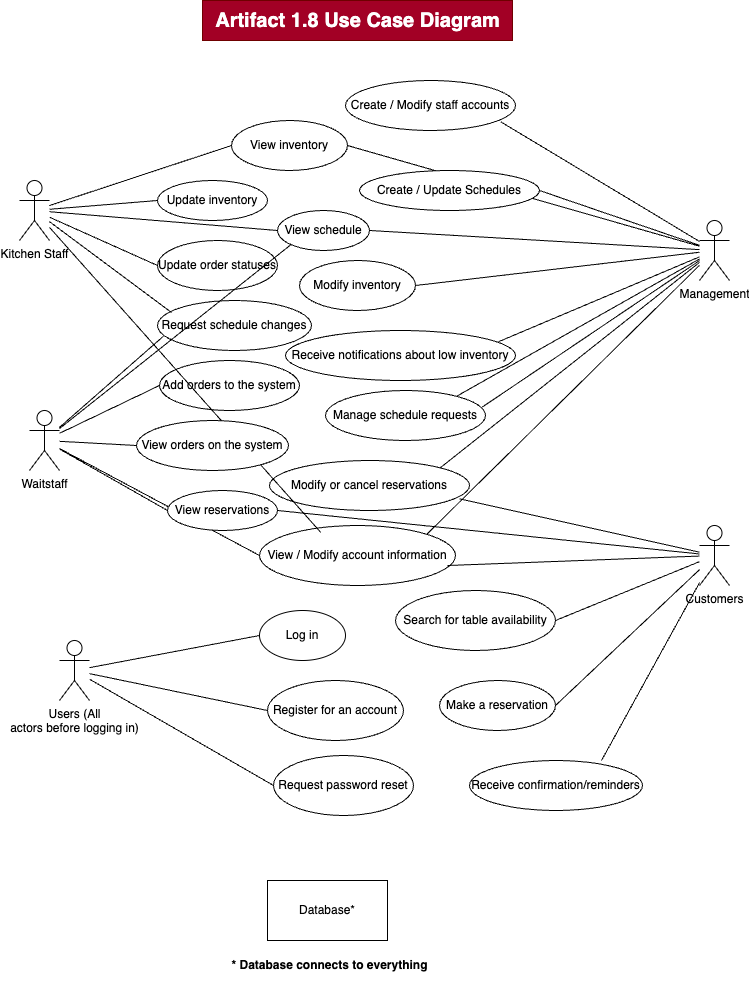

The diagram above was exported from draw.io. Its source (the exported page's mxGraphModel, read from the mxfile embedded in the PNG):
<mxGraphModel dx="223" dy="1776" grid="1" gridSize="10" guides="1" tooltips="1" connect="1" arrows="1" fold="1" page="1" pageScale="1" pageWidth="827" pageHeight="1169" math="0" shadow="0">
  <root>
    <mxCell id="0" />
    <mxCell id="1" parent="0" />
    <mxCell id="j4lOvrGMCBkG2ueHfyp0-21" style="rounded=0;orthogonalLoop=1;jettySize=auto;html=1;entryX=0;entryY=0.5;entryDx=0;entryDy=0;endArrow=none;endFill=0;" parent="1" source="j4lOvrGMCBkG2ueHfyp0-1" target="j4lOvrGMCBkG2ueHfyp0-13" edge="1">
      <mxGeometry relative="1" as="geometry" />
    </mxCell>
    <mxCell id="j4lOvrGMCBkG2ueHfyp0-24" style="rounded=0;orthogonalLoop=1;jettySize=auto;html=1;entryX=0;entryY=0.5;entryDx=0;entryDy=0;endArrow=none;endFill=0;" parent="1" source="j4lOvrGMCBkG2ueHfyp0-1" target="j4lOvrGMCBkG2ueHfyp0-14" edge="1">
      <mxGeometry relative="1" as="geometry" />
    </mxCell>
    <mxCell id="j4lOvrGMCBkG2ueHfyp0-75" style="rounded=0;orthogonalLoop=1;jettySize=auto;html=1;entryX=0;entryY=0.5;entryDx=0;entryDy=0;endArrow=none;endFill=0;" parent="1" source="j4lOvrGMCBkG2ueHfyp0-1" target="j4lOvrGMCBkG2ueHfyp0-19" edge="1">
      <mxGeometry relative="1" as="geometry" />
    </mxCell>
    <mxCell id="j4lOvrGMCBkG2ueHfyp0-1" value="Users (All&lt;div&gt;actors before logging in)&lt;/div&gt;" style="shape=umlActor;verticalLabelPosition=bottom;verticalAlign=top;html=1;outlineConnect=0;" parent="1" vertex="1">
      <mxGeometry x="60" y="440" width="30" height="60" as="geometry" />
    </mxCell>
    <mxCell id="j4lOvrGMCBkG2ueHfyp0-46" style="rounded=0;orthogonalLoop=1;jettySize=auto;html=1;entryX=0;entryY=0.5;entryDx=0;entryDy=0;endArrow=none;endFill=0;" parent="1" source="j4lOvrGMCBkG2ueHfyp0-6" target="j4lOvrGMCBkG2ueHfyp0-15" edge="1">
      <mxGeometry relative="1" as="geometry" />
    </mxCell>
    <mxCell id="j4lOvrGMCBkG2ueHfyp0-47" style="rounded=0;orthogonalLoop=1;jettySize=auto;html=1;entryX=0;entryY=0.5;entryDx=0;entryDy=0;endArrow=none;endFill=0;" parent="1" source="j4lOvrGMCBkG2ueHfyp0-6" target="j4lOvrGMCBkG2ueHfyp0-25" edge="1">
      <mxGeometry relative="1" as="geometry" />
    </mxCell>
    <mxCell id="j4lOvrGMCBkG2ueHfyp0-48" style="rounded=0;orthogonalLoop=1;jettySize=auto;html=1;entryX=0;entryY=0.5;entryDx=0;entryDy=0;endArrow=none;endFill=0;" parent="1" source="j4lOvrGMCBkG2ueHfyp0-6" target="j4lOvrGMCBkG2ueHfyp0-26" edge="1">
      <mxGeometry relative="1" as="geometry" />
    </mxCell>
    <mxCell id="j4lOvrGMCBkG2ueHfyp0-49" style="rounded=0;orthogonalLoop=1;jettySize=auto;html=1;entryX=0;entryY=0.5;entryDx=0;entryDy=0;endArrow=none;endFill=0;" parent="1" source="j4lOvrGMCBkG2ueHfyp0-6" target="j4lOvrGMCBkG2ueHfyp0-29" edge="1">
      <mxGeometry relative="1" as="geometry" />
    </mxCell>
    <mxCell id="j4lOvrGMCBkG2ueHfyp0-6" value="Waitstaff" style="shape=umlActor;verticalLabelPosition=bottom;verticalAlign=top;html=1;outlineConnect=0;" parent="1" vertex="1">
      <mxGeometry x="30" y="210" width="30" height="60" as="geometry" />
    </mxCell>
    <mxCell id="j4lOvrGMCBkG2ueHfyp0-53" style="rounded=0;orthogonalLoop=1;jettySize=auto;html=1;entryX=0;entryY=0.5;entryDx=0;entryDy=0;endArrow=none;endFill=0;" parent="1" source="j4lOvrGMCBkG2ueHfyp0-7" target="j4lOvrGMCBkG2ueHfyp0-43" edge="1">
      <mxGeometry relative="1" as="geometry" />
    </mxCell>
    <mxCell id="j4lOvrGMCBkG2ueHfyp0-54" style="rounded=0;orthogonalLoop=1;jettySize=auto;html=1;entryX=0;entryY=0.5;entryDx=0;entryDy=0;endArrow=none;endFill=0;" parent="1" source="j4lOvrGMCBkG2ueHfyp0-7" target="j4lOvrGMCBkG2ueHfyp0-28" edge="1">
      <mxGeometry relative="1" as="geometry" />
    </mxCell>
    <mxCell id="j4lOvrGMCBkG2ueHfyp0-55" style="rounded=0;orthogonalLoop=1;jettySize=auto;html=1;entryX=0;entryY=0.5;entryDx=0;entryDy=0;endArrow=none;endFill=0;" parent="1" source="j4lOvrGMCBkG2ueHfyp0-7" target="j4lOvrGMCBkG2ueHfyp0-44" edge="1">
      <mxGeometry relative="1" as="geometry" />
    </mxCell>
    <mxCell id="j4lOvrGMCBkG2ueHfyp0-61" style="rounded=0;orthogonalLoop=1;jettySize=auto;html=1;entryX=0;entryY=0.5;entryDx=0;entryDy=0;endArrow=none;endFill=0;" parent="1" source="j4lOvrGMCBkG2ueHfyp0-7" target="j4lOvrGMCBkG2ueHfyp0-40" edge="1">
      <mxGeometry relative="1" as="geometry" />
    </mxCell>
    <mxCell id="j4lOvrGMCBkG2ueHfyp0-7" value="Kitchen Staff" style="shape=umlActor;verticalLabelPosition=bottom;verticalAlign=top;html=1;outlineConnect=0;" parent="1" vertex="1">
      <mxGeometry x="20" y="-20" width="30" height="60" as="geometry" />
    </mxCell>
    <mxCell id="j4lOvrGMCBkG2ueHfyp0-57" style="rounded=0;orthogonalLoop=1;jettySize=auto;html=1;entryX=1;entryY=0;entryDx=0;entryDy=0;endArrow=none;endFill=0;" parent="1" source="j4lOvrGMCBkG2ueHfyp0-10" target="j4lOvrGMCBkG2ueHfyp0-15" edge="1">
      <mxGeometry relative="1" as="geometry" />
    </mxCell>
    <mxCell id="j4lOvrGMCBkG2ueHfyp0-59" style="rounded=0;orthogonalLoop=1;jettySize=auto;html=1;entryX=1;entryY=0;entryDx=0;entryDy=0;endArrow=none;endFill=0;" parent="1" source="j4lOvrGMCBkG2ueHfyp0-10" target="j4lOvrGMCBkG2ueHfyp0-17" edge="1">
      <mxGeometry relative="1" as="geometry" />
    </mxCell>
    <mxCell id="j4lOvrGMCBkG2ueHfyp0-62" style="rounded=0;orthogonalLoop=1;jettySize=auto;html=1;entryX=1;entryY=0.5;entryDx=0;entryDy=0;endArrow=none;endFill=0;" parent="1" source="j4lOvrGMCBkG2ueHfyp0-10" target="j4lOvrGMCBkG2ueHfyp0-41" edge="1">
      <mxGeometry relative="1" as="geometry" />
    </mxCell>
    <mxCell id="j4lOvrGMCBkG2ueHfyp0-63" style="rounded=0;orthogonalLoop=1;jettySize=auto;html=1;entryX=1;entryY=0.5;entryDx=0;entryDy=0;endArrow=none;endFill=0;" parent="1" source="j4lOvrGMCBkG2ueHfyp0-10" target="j4lOvrGMCBkG2ueHfyp0-40" edge="1">
      <mxGeometry relative="1" as="geometry" />
    </mxCell>
    <mxCell id="j4lOvrGMCBkG2ueHfyp0-65" style="rounded=0;orthogonalLoop=1;jettySize=auto;html=1;entryX=1;entryY=0.5;entryDx=0;entryDy=0;endArrow=none;endFill=0;" parent="1" source="j4lOvrGMCBkG2ueHfyp0-10" target="j4lOvrGMCBkG2ueHfyp0-28" edge="1">
      <mxGeometry relative="1" as="geometry" />
    </mxCell>
    <mxCell id="j4lOvrGMCBkG2ueHfyp0-69" style="rounded=0;orthogonalLoop=1;jettySize=auto;html=1;entryX=1;entryY=0.5;entryDx=0;entryDy=0;endArrow=none;endFill=0;" parent="1" source="j4lOvrGMCBkG2ueHfyp0-10" target="j4lOvrGMCBkG2ueHfyp0-67" edge="1">
      <mxGeometry relative="1" as="geometry" />
    </mxCell>
    <mxCell id="j4lOvrGMCBkG2ueHfyp0-10" value="Management" style="shape=umlActor;verticalLabelPosition=bottom;verticalAlign=top;html=1;outlineConnect=0;" parent="1" vertex="1">
      <mxGeometry x="700" y="20" width="30" height="60" as="geometry" />
    </mxCell>
    <mxCell id="j4lOvrGMCBkG2ueHfyp0-30" style="rounded=0;orthogonalLoop=1;jettySize=auto;html=1;entryX=1;entryY=0.5;entryDx=0;entryDy=0;endArrow=none;endFill=0;" parent="1" source="j4lOvrGMCBkG2ueHfyp0-11" target="j4lOvrGMCBkG2ueHfyp0-18" edge="1">
      <mxGeometry relative="1" as="geometry" />
    </mxCell>
    <mxCell id="j4lOvrGMCBkG2ueHfyp0-31" style="rounded=0;orthogonalLoop=1;jettySize=auto;html=1;entryX=1;entryY=0.5;entryDx=0;entryDy=0;endArrow=none;endFill=0;" parent="1" source="j4lOvrGMCBkG2ueHfyp0-11" target="j4lOvrGMCBkG2ueHfyp0-16" edge="1">
      <mxGeometry relative="1" as="geometry" />
    </mxCell>
    <mxCell id="j4lOvrGMCBkG2ueHfyp0-38" style="rounded=0;orthogonalLoop=1;jettySize=auto;html=1;entryX=1;entryY=0.5;entryDx=0;entryDy=0;endArrow=none;endFill=0;" parent="1" source="j4lOvrGMCBkG2ueHfyp0-11" target="j4lOvrGMCBkG2ueHfyp0-25" edge="1">
      <mxGeometry relative="1" as="geometry" />
    </mxCell>
    <mxCell id="j4lOvrGMCBkG2ueHfyp0-11" value="Customers" style="shape=umlActor;verticalLabelPosition=bottom;verticalAlign=top;html=1;outlineConnect=0;" parent="1" vertex="1">
      <mxGeometry x="700" y="325" width="30" height="60" as="geometry" />
    </mxCell>
    <mxCell id="j4lOvrGMCBkG2ueHfyp0-13" value="&lt;span style=&quot;color: rgba(0, 0, 0, 0); font-family: monospace; font-size: 0px; text-align: start; text-wrap: nowrap;&quot;&gt;&lt;span style=&quot;color: rgb(0, 0, 0); font-family: Helvetica; font-size: 12px; text-align: center;&quot;&gt;Register for an account&lt;/span&gt;3CmxGraphModel%3E%3Croot%3E%3CmxCell%20id%3D%220%22%2F%3E%3CmxCell%20id%3D%221%22%20parent%3D%220%22%2F%3E%3CmxCell%20id%3D%222%22%20value%3D%22%26lt%3Bspan%20style%3D%26quot%3Btext-wrap%3A%20nowrap%3B%26quot%3B%26gt%3BLog%20in%26lt%3B%2Fspan%26gt%3B%22%20style%3D%22ellipse%3BwhiteSpace%3Dwrap%3Bhtml%3D1%3B%22%20vertex%3D%221%22%20parent%3D%221%22%3E%3CmxGeometry%20x%3D%22294%22%20y%3D%22530%22%20width%3D%2286%22%20height%3D%2250%22%20as%3D%22geometry%22%2F%3E%3C%2FmxCell%3E%3C%2Froot%3E%3C%2FmxGraphModel%3Et&lt;/span&gt;" style="ellipse;whiteSpace=wrap;html=1;" parent="1" vertex="1">
      <mxGeometry x="268" y="480" width="136" height="60" as="geometry" />
    </mxCell>
    <mxCell id="j4lOvrGMCBkG2ueHfyp0-14" value="&lt;span style=&quot;text-wrap: nowrap;&quot;&gt;Request password reset&lt;/span&gt;" style="ellipse;whiteSpace=wrap;html=1;" parent="1" vertex="1">
      <mxGeometry x="274" y="555" width="140" height="60" as="geometry" />
    </mxCell>
    <mxCell id="j4lOvrGMCBkG2ueHfyp0-15" value="&lt;span style=&quot;text-wrap: nowrap;&quot;&gt;View / Modify account information&lt;/span&gt;" style="ellipse;whiteSpace=wrap;html=1;" parent="1" vertex="1">
      <mxGeometry x="260" y="325" width="196" height="60" as="geometry" />
    </mxCell>
    <mxCell id="j4lOvrGMCBkG2ueHfyp0-16" value="&lt;span style=&quot;text-wrap: nowrap;&quot;&gt;Search for table availability&lt;/span&gt;" style="ellipse;whiteSpace=wrap;html=1;" parent="1" vertex="1">
      <mxGeometry x="396" y="390" width="160" height="60" as="geometry" />
    </mxCell>
    <mxCell id="j4lOvrGMCBkG2ueHfyp0-17" value="&lt;span style=&quot;text-wrap: nowrap;&quot;&gt;Modify or cancel reservations&lt;/span&gt;" style="ellipse;whiteSpace=wrap;html=1;" parent="1" vertex="1">
      <mxGeometry x="270" y="260" width="200" height="50" as="geometry" />
    </mxCell>
    <mxCell id="j4lOvrGMCBkG2ueHfyp0-18" value="&lt;span style=&quot;text-wrap: nowrap;&quot;&gt;Make a reservation&lt;/span&gt;" style="ellipse;whiteSpace=wrap;html=1;" parent="1" vertex="1">
      <mxGeometry x="440" y="480" width="116" height="50" as="geometry" />
    </mxCell>
    <mxCell id="j4lOvrGMCBkG2ueHfyp0-19" value="&lt;span style=&quot;text-wrap: nowrap;&quot;&gt;Log in&lt;/span&gt;" style="ellipse;whiteSpace=wrap;html=1;" parent="1" vertex="1">
      <mxGeometry x="260" y="410" width="86" height="50" as="geometry" />
    </mxCell>
    <mxCell id="j4lOvrGMCBkG2ueHfyp0-25" value="&lt;span style=&quot;text-wrap: nowrap;&quot;&gt;View reservations&lt;/span&gt;" style="ellipse;whiteSpace=wrap;html=1;" parent="1" vertex="1">
      <mxGeometry x="168" y="290" width="110" height="40" as="geometry" />
    </mxCell>
    <mxCell id="j4lOvrGMCBkG2ueHfyp0-27" value="&lt;span style=&quot;text-wrap: nowrap;&quot;&gt;Receive confirmation/reminders&lt;/span&gt;" style="ellipse;whiteSpace=wrap;html=1;" parent="1" vertex="1">
      <mxGeometry x="470" y="560" width="173" height="50" as="geometry" />
    </mxCell>
    <mxCell id="j4lOvrGMCBkG2ueHfyp0-28" value="&lt;span style=&quot;text-wrap: nowrap;&quot;&gt;View schedule&lt;/span&gt;" style="ellipse;whiteSpace=wrap;html=1;" parent="1" vertex="1">
      <mxGeometry x="278" y="10" width="92" height="40" as="geometry" />
    </mxCell>
    <mxCell id="j4lOvrGMCBkG2ueHfyp0-29" value="&lt;span style=&quot;text-wrap: nowrap;&quot;&gt;Add orders to the system&lt;/span&gt;" style="ellipse;whiteSpace=wrap;html=1;" parent="1" vertex="1">
      <mxGeometry x="160" y="160" width="140" height="50" as="geometry" />
    </mxCell>
    <mxCell id="j4lOvrGMCBkG2ueHfyp0-32" style="rounded=0;orthogonalLoop=1;jettySize=auto;html=1;entryX=0.763;entryY=0;entryDx=0;entryDy=0;entryPerimeter=0;endArrow=none;endFill=0;" parent="1" source="j4lOvrGMCBkG2ueHfyp0-11" target="j4lOvrGMCBkG2ueHfyp0-27" edge="1">
      <mxGeometry relative="1" as="geometry" />
    </mxCell>
    <mxCell id="j4lOvrGMCBkG2ueHfyp0-34" style="rounded=0;orthogonalLoop=1;jettySize=auto;html=1;entryX=0.959;entryY=0.667;entryDx=0;entryDy=0;entryPerimeter=0;endArrow=none;endFill=0;" parent="1" source="j4lOvrGMCBkG2ueHfyp0-11" target="j4lOvrGMCBkG2ueHfyp0-15" edge="1">
      <mxGeometry relative="1" as="geometry" />
    </mxCell>
    <mxCell id="j4lOvrGMCBkG2ueHfyp0-35" style="rounded=0;orthogonalLoop=1;jettySize=auto;html=1;entryX=0.95;entryY=0.767;entryDx=0;entryDy=0;entryPerimeter=0;endArrow=none;endFill=0;" parent="1" source="j4lOvrGMCBkG2ueHfyp0-11" target="j4lOvrGMCBkG2ueHfyp0-17" edge="1">
      <mxGeometry relative="1" as="geometry" />
    </mxCell>
    <mxCell id="j4lOvrGMCBkG2ueHfyp0-39" value="&lt;span style=&quot;text-wrap: nowrap;&quot;&gt;Receive notifications about low inventory&lt;/span&gt;" style="ellipse;whiteSpace=wrap;html=1;" parent="1" vertex="1">
      <mxGeometry x="286" y="130" width="230" height="50" as="geometry" />
    </mxCell>
    <mxCell id="j4lOvrGMCBkG2ueHfyp0-40" value="&lt;span style=&quot;text-wrap: nowrap;&quot;&gt;View inventory&lt;/span&gt;" style="ellipse;whiteSpace=wrap;html=1;" parent="1" vertex="1">
      <mxGeometry x="232" y="-80" width="116" height="50" as="geometry" />
    </mxCell>
    <mxCell id="j4lOvrGMCBkG2ueHfyp0-41" value="&lt;span style=&quot;text-wrap: nowrap;&quot;&gt;Modify inventory&lt;/span&gt;" style="ellipse;whiteSpace=wrap;html=1;" parent="1" vertex="1">
      <mxGeometry x="300" y="60" width="116" height="50" as="geometry" />
    </mxCell>
    <mxCell id="j4lOvrGMCBkG2ueHfyp0-42" value="&lt;span style=&quot;text-wrap: nowrap;&quot;&gt;Create / Modify staff accounts&lt;/span&gt;" style="ellipse;whiteSpace=wrap;html=1;" parent="1" vertex="1">
      <mxGeometry x="346" y="-120" width="170" height="50" as="geometry" />
    </mxCell>
    <mxCell id="j4lOvrGMCBkG2ueHfyp0-43" value="&lt;span style=&quot;text-wrap: nowrap;&quot;&gt;Update inventory&lt;/span&gt;" style="ellipse;whiteSpace=wrap;html=1;" parent="1" vertex="1">
      <mxGeometry x="158" y="-20" width="110" height="40" as="geometry" />
    </mxCell>
    <mxCell id="j4lOvrGMCBkG2ueHfyp0-44" value="&lt;span style=&quot;text-wrap: nowrap;&quot;&gt;Update order statuses&lt;/span&gt;" style="ellipse;whiteSpace=wrap;html=1;" parent="1" vertex="1">
      <mxGeometry x="158" y="40" width="120" height="50" as="geometry" />
    </mxCell>
    <mxCell id="j4lOvrGMCBkG2ueHfyp0-45" value="&lt;div&gt;Request schedule changes&lt;/div&gt;" style="ellipse;whiteSpace=wrap;html=1;" parent="1" vertex="1">
      <mxGeometry x="158" y="100" width="154" height="50" as="geometry" />
    </mxCell>
    <mxCell id="j4lOvrGMCBkG2ueHfyp0-50" style="rounded=0;orthogonalLoop=1;jettySize=auto;html=1;entryX=0;entryY=1;entryDx=0;entryDy=0;endArrow=none;endFill=0;" parent="1" source="j4lOvrGMCBkG2ueHfyp0-6" target="j4lOvrGMCBkG2ueHfyp0-28" edge="1">
      <mxGeometry relative="1" as="geometry" />
    </mxCell>
    <mxCell id="j4lOvrGMCBkG2ueHfyp0-51" style="rounded=0;orthogonalLoop=1;jettySize=auto;html=1;entryX=0.039;entryY=0.713;entryDx=0;entryDy=0;entryPerimeter=0;endArrow=none;endFill=0;" parent="1" source="j4lOvrGMCBkG2ueHfyp0-6" target="j4lOvrGMCBkG2ueHfyp0-45" edge="1">
      <mxGeometry relative="1" as="geometry" />
    </mxCell>
    <mxCell id="j4lOvrGMCBkG2ueHfyp0-52" style="rounded=0;orthogonalLoop=1;jettySize=auto;html=1;entryX=0.313;entryY=0.117;entryDx=0;entryDy=0;entryPerimeter=0;endArrow=none;endFill=0;" parent="1" source="j4lOvrGMCBkG2ueHfyp0-7" target="j4lOvrGMCBkG2ueHfyp0-15" edge="1">
      <mxGeometry relative="1" as="geometry" />
    </mxCell>
    <mxCell id="j4lOvrGMCBkG2ueHfyp0-56" style="rounded=0;orthogonalLoop=1;jettySize=auto;html=1;entryX=0.091;entryY=0.24;entryDx=0;entryDy=0;entryPerimeter=0;endArrow=none;endFill=0;" parent="1" source="j4lOvrGMCBkG2ueHfyp0-7" target="j4lOvrGMCBkG2ueHfyp0-45" edge="1">
      <mxGeometry relative="1" as="geometry" />
    </mxCell>
    <mxCell id="j4lOvrGMCBkG2ueHfyp0-58" style="rounded=0;orthogonalLoop=1;jettySize=auto;html=1;entryX=0.914;entryY=0.827;entryDx=0;entryDy=0;entryPerimeter=0;endArrow=none;endFill=0;" parent="1" source="j4lOvrGMCBkG2ueHfyp0-10" target="j4lOvrGMCBkG2ueHfyp0-42" edge="1">
      <mxGeometry relative="1" as="geometry" />
    </mxCell>
    <mxCell id="j4lOvrGMCBkG2ueHfyp0-64" style="rounded=0;orthogonalLoop=1;jettySize=auto;html=1;entryX=0.925;entryY=0.227;entryDx=0;entryDy=0;entryPerimeter=0;endArrow=none;endFill=0;" parent="1" source="j4lOvrGMCBkG2ueHfyp0-10" target="j4lOvrGMCBkG2ueHfyp0-39" edge="1">
      <mxGeometry relative="1" as="geometry" />
    </mxCell>
    <mxCell id="j4lOvrGMCBkG2ueHfyp0-67" value="&lt;span style=&quot;text-wrap: nowrap;&quot;&gt;Create / Update Schedules&lt;/span&gt;" style="ellipse;whiteSpace=wrap;html=1;" parent="1" vertex="1">
      <mxGeometry x="360" y="-30" width="180" height="40" as="geometry" />
    </mxCell>
    <mxCell id="j4lOvrGMCBkG2ueHfyp0-68" value="" style="rounded=0;orthogonalLoop=1;jettySize=auto;html=1;entryX=0.745;entryY=0.25;entryDx=0;entryDy=0;entryPerimeter=0;endArrow=none;endFill=0;" parent="1" source="j4lOvrGMCBkG2ueHfyp0-10" target="j4lOvrGMCBkG2ueHfyp0-66" edge="1">
      <mxGeometry relative="1" as="geometry">
        <mxPoint x="700" y="58" as="sourcePoint" />
        <mxPoint x="250" y="300" as="targetPoint" />
      </mxGeometry>
    </mxCell>
    <mxCell id="j4lOvrGMCBkG2ueHfyp0-66" value="&lt;span style=&quot;text-wrap: nowrap;&quot;&gt;Manage schedule requests&lt;/span&gt;" style="ellipse;whiteSpace=wrap;html=1;" parent="1" vertex="1">
      <mxGeometry x="326" y="190" width="160" height="50" as="geometry" />
    </mxCell>
    <mxCell id="j4lOvrGMCBkG2ueHfyp0-70" style="rounded=0;orthogonalLoop=1;jettySize=auto;html=1;entryX=0.979;entryY=0.333;entryDx=0;entryDy=0;entryPerimeter=0;endArrow=none;endFill=0;" parent="1" source="j4lOvrGMCBkG2ueHfyp0-10" target="j4lOvrGMCBkG2ueHfyp0-66" edge="1">
      <mxGeometry relative="1" as="geometry" />
    </mxCell>
    <mxCell id="j4lOvrGMCBkG2ueHfyp0-77" value="Database*" style="rounded=0;whiteSpace=wrap;html=1;" parent="1" vertex="1">
      <mxGeometry x="268" y="680" width="120" height="60" as="geometry" />
    </mxCell>
    <mxCell id="j4lOvrGMCBkG2ueHfyp0-26" value="&lt;span style=&quot;text-wrap: nowrap;&quot;&gt;View orders on the system&lt;/span&gt;" style="ellipse;whiteSpace=wrap;html=1;" parent="1" vertex="1">
      <mxGeometry x="137" y="220" width="152" height="50" as="geometry" />
    </mxCell>
    <mxCell id="j4lOvrGMCBkG2ueHfyp0-98" value="&lt;b&gt;* Database connects to everything&lt;/b&gt;" style="text;html=1;align=center;verticalAlign=middle;resizable=0;points=[];autosize=1;strokeColor=none;fillColor=none;" parent="1" vertex="1">
      <mxGeometry x="220" y="750" width="220" height="30" as="geometry" />
    </mxCell>
    <mxCell id="j4lOvrGMCBkG2ueHfyp0-99" value="&lt;b&gt;&lt;font style=&quot;font-size: 20px;&quot;&gt;Artifact 1.8 Use Case Diagram&lt;/font&gt;&lt;/b&gt;" style="text;html=1;align=center;verticalAlign=middle;resizable=0;points=[];autosize=1;strokeColor=#6F0000;fillColor=#a20025;fontColor=#ffffff;" parent="1" vertex="1">
      <mxGeometry x="203" y="-200" width="310" height="40" as="geometry" />
    </mxCell>
  </root>
</mxGraphModel>